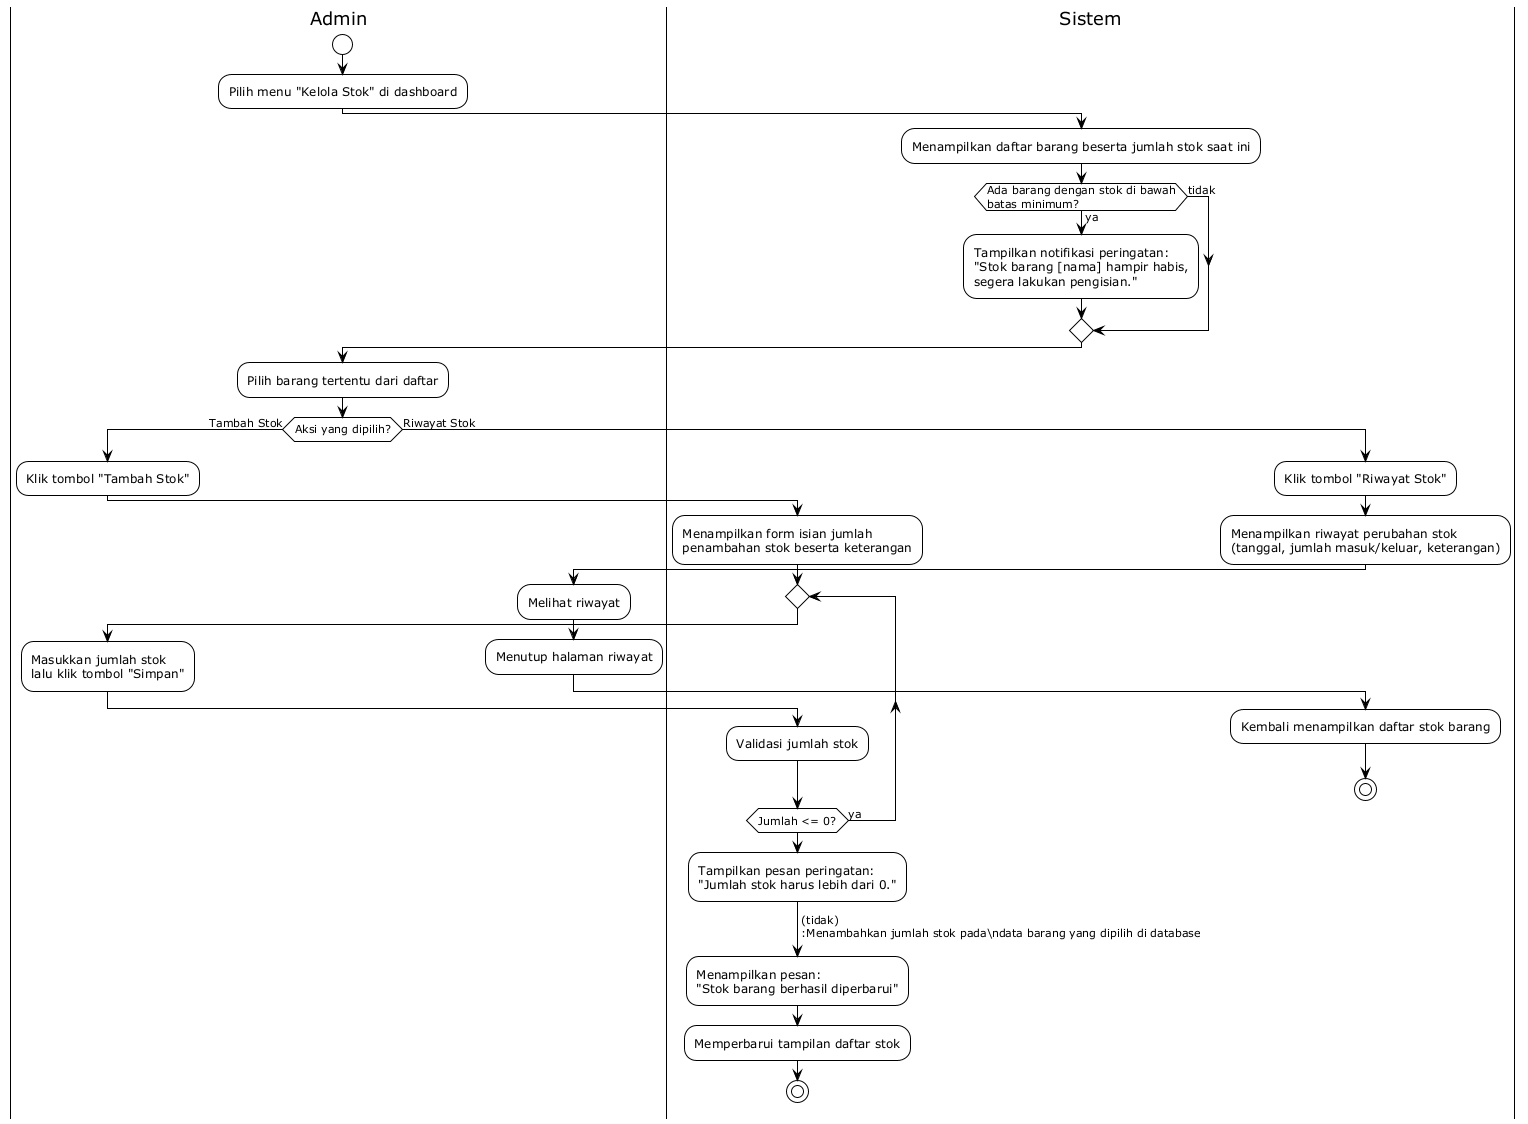

The diagram above was rendered by PlantUML. Its source (embedded in the PNG):
@startuml
!theme plain

|Admin|
start
:Pilih menu "Kelola Stok" di dashboard;

|Sistem|
:Menampilkan daftar barang beserta jumlah stok saat ini;
if (Ada barang dengan stok di bawah\nbatas minimum?) then (ya)
    :Tampilkan notifikasi peringatan:\n"Stok barang [nama] hampir habis,\nsegera lakukan pengisian.";
else (tidak)
endif

|Admin|
:Pilih barang tertentu dari daftar;
if (Aksi yang dipilih?) then (Tambah Stok)
    :Klik tombol "Tambah Stok";
    |Sistem|
    :Menampilkan form isian jumlah\npenambahan stok beserta keterangan;
    repeat
        |Admin|
        :Masukkan jumlah stok\nlalu klik tombol "Simpan";
        |Sistem|
        :Validasi jumlah stok;
    repeat while (Jumlah <= 0?) is (ya)
    :Tampilkan pesan peringatan:\n"Jumlah stok harus lebih dari 0.";
    -> (tidak)
    :Menambahkan jumlah stok pada\ndata barang yang dipilih di database;
    :Menampilkan pesan:\n"Stok barang berhasil diperbarui";
    :Memperbarui tampilan daftar stok;
    stop
else (Riwayat Stok)
    :Klik tombol "Riwayat Stok";
    |Sistem|
    :Menampilkan riwayat perubahan stok\n(tanggal, jumlah masuk/keluar, keterangan);
    |Admin|
    :Melihat riwayat;
    :Menutup halaman riwayat;
    |Sistem|
    :Kembali menampilkan daftar stok barang;
    stop
endif
@enduml